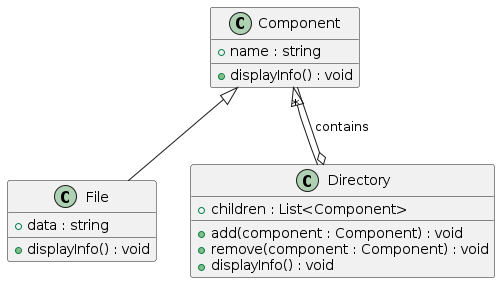

The diagram above was rendered by PlantUML. Its source (embedded in the PNG):
@startuml
' --- Khai báo các lớp ---
class Component {
    + name : string
    + displayInfo() : void
}

class File {
    + data : string
    + displayInfo() : void
}

class Directory {
    + children : List<Component>
    + add(component : Component) : void
    + remove(component : Component) : void
    + displayInfo() : void
}

' --- Khai báo các mối quan hệ ---

' Kế thừa (Inheritance): File và Directory kế thừa từ Component
Component <|-- File
Component <|-- Directory

' Tập hợp (Aggregation): Directory chứa nhiều (*) Component
Directory o-- "*" Component : contains
@enduml